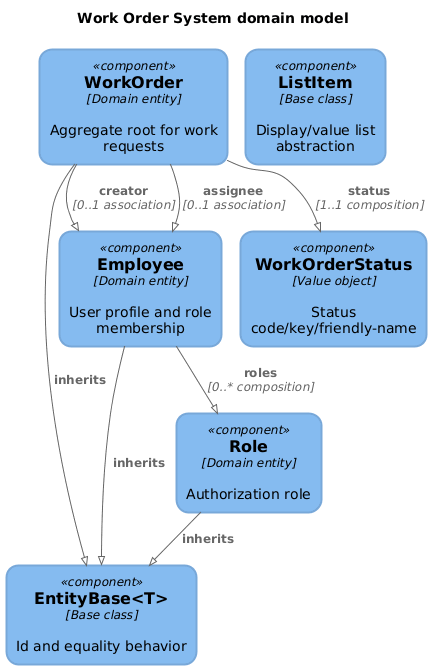

The diagram above was rendered by PlantUML. Its source (embedded in the PNG):
@startuml work-order-system-domain-model-c4component
!pragma layout smetana
!include <C4/C4_Component>

UpdateElementStyle("system", $bgColor=#1a67be,$fontColor=#FFFFFF,$borderColor=#175eaa,$shadowing="false",$shape=RoundedBoxShape(),$borderStyle=SolidLine(),$borderThickness="2")
UpdateElementStyle("external_system", $bgColor=#999999,$fontColor=#FFFFFF,$borderColor=#8a8a8a,$shadowing="false",$shape=RoundedBoxShape(),$borderStyle=SolidLine(),$borderThickness="1")
UpdateElementStyle("person", $bgColor=#0d437b,$fontColor=#FFFFFF,$borderColor=#0d437b,$shadowing="false",$shape=RoundedBoxShape(),$borderStyle=SolidLine(),$borderThickness="2")
UpdateElementStyle("component", $bgColor=#85bbf0,$fontColor=#000000,$borderColor=#78a8d9,$shadowing="false",$shape=RoundedBoxShape(),$borderStyle=SolidLine(),$borderThickness="2")
UpdateElementStyle("external_component", $bgColor=#999999,$fontColor=#FFFFFF,$borderColor=#8a8a8a,$shadowing="false",$shape=RoundedBoxShape(),$borderStyle=SolidLine(),$borderThickness="1")
UpdateElementStyle("container", $bgColor=#438dd4,$fontColor=#FFFFFF,$borderColor=#3e82c5,$shadowing="false",$shape=RoundedBoxShape(),$borderStyle=SolidLine(),$borderThickness="2")
UpdateElementStyle("external_container", $bgColor=#999999,$fontColor=#FFFFFF,$borderColor=#8a8a8a,$shadowing="false",$shape=RoundedBoxShape(),$borderStyle=SolidLine(),$borderThickness="1")
UpdateBoundaryStyle($elementName=system,$fontColor=#000000,$bgColor=#FFFFFF,$borderColor=#000000,$shadowing="false",$shape=RoundedBoxShape())
UpdateBoundaryStyle($elementName=container,$fontColor=#000000,$bgColor=#FFFFFF,$borderColor=#000000,$shadowing="false",$shape=RoundedBoxShape())
UpdateBoundaryStyle($elementName=enterprise,$fontColor=#000000,$bgColor=#FFFFFF,$borderColor=#000000,$shadowing="false",$shape=RoundedBoxShape())
SHOW_PERSON_PORTRAIT()
LAYOUT_TOP_DOWN()

title Work Order System domain model

Component(entityBase, "EntityBase<T>", "Base class", "Id and equality behavior")
Component(listItem, "ListItem", "Base class", "Display/value list abstraction")
Component(workOrder, "WorkOrder", "Domain entity", "Aggregate root for work requests")
Component(employee, "Employee", "Domain entity", "User profile and role membership")
Component(role, "Role", "Domain entity", "Authorization role")
Component(workOrderStatus, "WorkOrderStatus", "Value object", "Status code/key/friendly-name")

Rel(workOrder, entityBase, "inherits")
Rel(employee, entityBase, "inherits")
Rel(role, entityBase, "inherits")
Rel(workOrder, workOrderStatus, "status", "1..1 composition")
Rel(workOrder, employee, "creator", "0..1 association")
Rel(workOrder, employee, "assignee", "0..1 association")
Rel(employee, role, "roles", "0..* composition")
@enduml